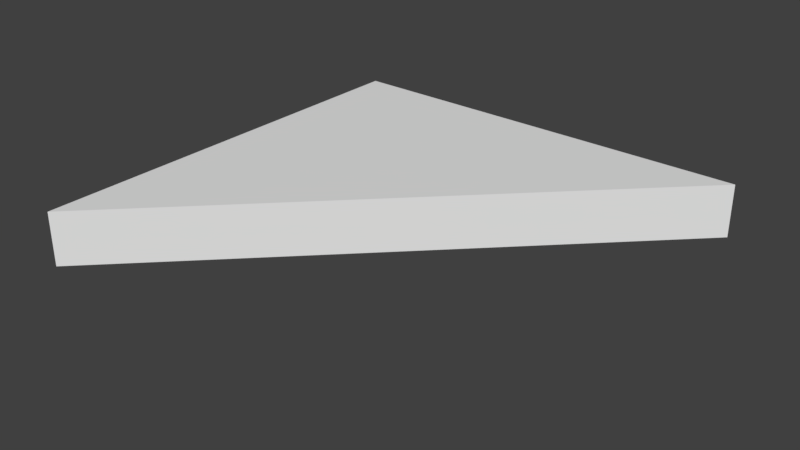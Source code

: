 # Source: SM_RH_Triangle_2x2x0.25.blend  (saved by Blender 2.79.0; exported with 4.5.12 LTS)
import bpy
from mathutils import Matrix  # noqa: F401  (used for matrix-valued properties, if any)

bpy.ops.wm.read_factory_settings(use_empty=True)
scene = bpy.context.scene
scene.name = 'Scene'

# ---- collections
col_collection_1 = bpy.data.collections.new('Collection 1'); scene.collection.children.link(col_collection_1)

# ---- world
world_world = bpy.data.worlds.new('World'); scene.world = world_world
world_world.color = (0.05088, 0.05088, 0.05088)
world_world.use_sun_shadow = False
world_world.sun_shadow_jitter_overblur = 0.0
world_world.cycles.sampling_method = 'MANUAL'

# ---- meshes
me_vert = bpy.data.meshes.new('Vert')
me_vert.from_pydata([(0.0, 0.0, 0.0), (2.0, 0.0, 0.0), (0.0, -2.0, 0.0), (0.0, -2.0, 0.0), (0.0, 0.0, -0.25), (2.0, 0.0, -0.25), (0.0, -2.0, -0.25)], [(2, 0), (3, 2)], [(1, 0, 3), (5, 6, 4), (3, 0, 4, 6), (1, 3, 6, 5), (0, 1, 5, 4)])
me_vert.use_remesh_preserve_volume = False
me_vert.use_remesh_preserve_attributes = False
me_vert.use_mirror_vertex_groups = False
me_vert.update()

# ---- objects
ob_sm_rh_triangle_2x2x0_25 = bpy.data.objects.new('SM_RH_Triangle_2x2x0.25', me_vert)

# ---- transforms, parenting, visibility, modifiers, constraints
ob_sm_rh_triangle_2x2x0_25.location = (0.0, 0.0, 0.0)
ob_sm_rh_triangle_2x2x0_25.lineart.crease_threshold = 0.0

# ---- collection membership
col_collection_1.objects.link(ob_sm_rh_triangle_2x2x0_25)

# ---- scene / render settings (as saved in the file)
scene.frame_start = 1; scene.frame_end = 250; scene.frame_set(1)
scene.render.engine = 'BLENDER_EEVEE_NEXT'
scene.render.resolution_percentage = 50
scene.render.dither_intensity = 0.0
scene.cycles.use_denoising = False
scene.cycles.samples = 128
scene.cycles.sampling_pattern = 'TABULATED_SOBOL'
scene.cycles.use_adaptive_sampling = False
scene.cycles.use_light_tree = False
scene.cycles.blur_glossy = 0.0
scene.cycles.sample_clamp_indirect = 0.0
scene.view_settings.view_transform = 'Standard'
bpy.context.view_layer.update()

# ---- added for rendering (the .blend has no active camera and no usable light): camera, sun
cam_auto = bpy.data.cameras.new('AutoCamera')
cam_auto.lens = 50.0
cam_auto.sensor_width = 36.0
cam_auto.clip_end = 1000.0
ob_auto_camera = bpy.data.objects.new('AutoCamera', cam_auto)
scene.collection.objects.link(ob_auto_camera)
ob_auto_camera.location = (3.62713, -4.15256, 1.97671)
ob_auto_camera.rotation_euler = (1.09748, -7.21219e-08, 0.694738)
scene.camera = ob_auto_camera
light_auto_sun = bpy.data.lights.new('AutoSun', 'SUN')
light_auto_sun.energy = 3.0
light_auto_sun.angle = 0.0523599
ob_auto_sun = bpy.data.objects.new('AutoSun', light_auto_sun)
scene.collection.objects.link(ob_auto_sun)
ob_auto_sun.rotation_euler = (0.872665, 0.174533, 0.523599)
bpy.context.view_layer.update()
